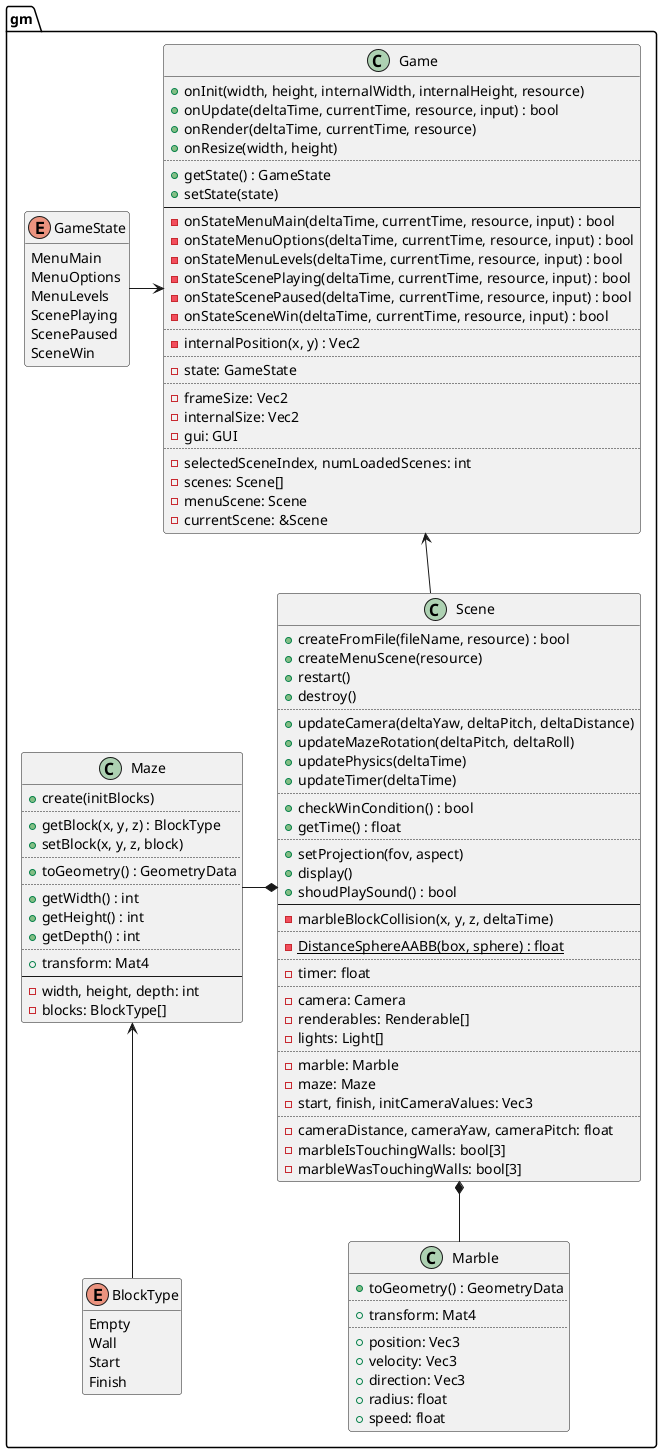

The diagram above was rendered by PlantUML. Its source (embedded in the PNG):
@startuml
set separator ::

enum gm::GameState {
	MenuMain
	MenuOptions
	MenuLevels
	ScenePlaying
	ScenePaused
	SceneWin
}
hide GameState methods

class gm::Game {
	+onInit(width, height, internalWidth, internalHeight, resource)
	+onUpdate(deltaTime, currentTime, resource, input) : bool
	+onRender(deltaTime, currentTime, resource)
	+onResize(width, height)
	..
	+getState() : GameState
	+setState(state)
	--
	-onStateMenuMain(deltaTime, currentTime, resource, input) : bool
	-onStateMenuOptions(deltaTime, currentTime, resource, input) : bool
	-onStateMenuLevels(deltaTime, currentTime, resource, input) : bool
	-onStateScenePlaying(deltaTime, currentTime, resource, input) : bool
	-onStateScenePaused(deltaTime, currentTime, resource, input) : bool
	-onStateSceneWin(deltaTime, currentTime, resource, input) : bool
	..
	-internalPosition(x, y) : Vec2
	..
	-state: GameState
	..
	-frameSize: Vec2
	-internalSize: Vec2
	-gui: GUI
	..
	-selectedSceneIndex, numLoadedScenes: int
	-scenes: Scene[]
	-menuScene: Scene
	-currentScene: &Scene
}

class gm::Scene {
	+createFromFile(fileName, resource) : bool
	+createMenuScene(resource)
	+restart()
	+destroy()
	..
	+updateCamera(deltaYaw, deltaPitch, deltaDistance)
	+updateMazeRotation(deltaPitch, deltaRoll)
	+updatePhysics(deltaTime)
	+updateTimer(deltaTime)
	..
	+checkWinCondition() : bool
	+getTime() : float
	..
	+setProjection(fov, aspect)
	+display()
	+shoudPlaySound() : bool
	--
	-marbleBlockCollision(x, y, z, deltaTime)
	..
	{static} -DistanceSphereAABB(box, sphere) : float
	..
	-timer: float
	..
	-camera: Camera
	-renderables: Renderable[]
	-lights: Light[]
	..
	-marble: Marble
	-maze: Maze
	-start, finish, initCameraValues: Vec3
	..
	-cameraDistance, cameraYaw, cameraPitch: float
	-marbleIsTouchingWalls: bool[3]
	-marbleWasTouchingWalls: bool[3]
}

enum gm::BlockType {
	Empty
	Wall
	Start
	Finish
}
hide BlockType methods

class gm::Maze {
	+create(initBlocks)
	..
	+getBlock(x, y, z) : BlockType
	+setBlock(x, y, z, block)
	..
	+toGeometry() : GeometryData
	..
	+getWidth() : int
	+getHeight() : int
	+getDepth() : int
	..
	+transform: Mat4
	--
	-width, height, depth: int
	-blocks: BlockType[]
}

class gm::Marble {
	+toGeometry() : GeometryData
	..
	+transform: Mat4
	..
	+position: Vec3
	+velocity: Vec3
	+direction: Vec3
	+radius: float
	+speed: float
}

Maze <-down- BlockType

Scene *-left- Maze
Scene *-down- Marble

Game <-left- GameState
Game <-- Scene

@enduml